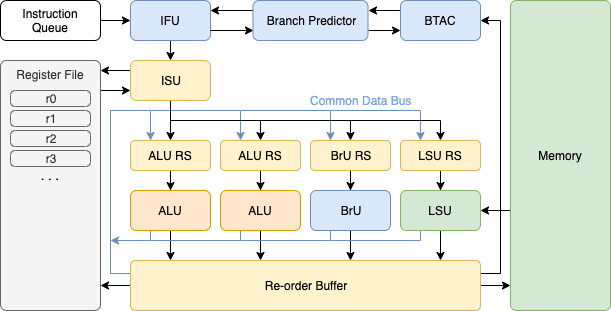

The diagram above was exported from draw.io. Its source (the exported page's mxGraphModel, read from the mxfile embedded in the PNG):
<mxGraphModel dx="1311" dy="912" grid="1" gridSize="10" guides="1" tooltips="1" connect="1" arrows="1" fold="1" page="1" pageScale="1" pageWidth="827" pageHeight="1169" math="0" shadow="0">
  <root>
    <mxCell id="0" />
    <mxCell id="1" parent="0" />
    <mxCell id="2" style="edgeStyle=orthogonalEdgeStyle;rounded=0;orthogonalLoop=1;jettySize=auto;html=1;exitX=1;exitY=0.5;exitDx=0;exitDy=0;entryX=0;entryY=0.853;entryDx=0;entryDy=0;entryPerimeter=0;startArrow=none;startFill=0;endArrow=classic;endFill=1;" edge="1" source="6" parent="1">
      <mxGeometry relative="1" as="geometry">
        <mxPoint x="560" y="665" as="targetPoint" />
      </mxGeometry>
    </mxCell>
    <mxCell id="3" style="edgeStyle=orthogonalEdgeStyle;rounded=0;orthogonalLoop=1;jettySize=auto;html=1;exitX=0;exitY=0.5;exitDx=0;exitDy=0;entryX=1;entryY=0.9;entryDx=0;entryDy=0;entryPerimeter=0;startArrow=none;startFill=0;endArrow=classic;endFill=1;" edge="1" source="6" target="48" parent="1">
      <mxGeometry relative="1" as="geometry" />
    </mxCell>
    <mxCell id="4" style="edgeStyle=orthogonalEdgeStyle;rounded=0;orthogonalLoop=1;jettySize=auto;html=1;exitX=1;exitY=0.25;exitDx=0;exitDy=0;entryX=1;entryY=0.5;entryDx=0;entryDy=0;startArrow=none;startFill=0;endArrow=classic;endFill=1;" edge="1" source="6" target="47" parent="1">
      <mxGeometry relative="1" as="geometry" />
    </mxCell>
    <mxCell id="5" style="edgeStyle=orthogonalEdgeStyle;rounded=0;orthogonalLoop=1;jettySize=auto;html=1;exitX=0;exitY=0.25;exitDx=0;exitDy=0;entryX=0.25;entryY=0;entryDx=0;entryDy=0;startArrow=none;startFill=0;endArrow=classic;endFill=1;fontFamily=Courier New;fillColor=#dae8fc;strokeColor=#6c8ebf;" edge="1" source="6" target="8" parent="1">
      <mxGeometry relative="1" as="geometry">
        <Array as="points">
          <mxPoint x="160" y="653" />
          <mxPoint x="160" y="490" />
          <mxPoint x="200" y="490" />
        </Array>
      </mxGeometry>
    </mxCell>
    <mxCell id="6" value="Re-order Buffer" style="rounded=1;whiteSpace=wrap;html=1;arcSize=10;fillColor=#fff2cc;strokeColor=#d6b656;" vertex="1" parent="1">
      <mxGeometry x="180" y="640" width="350" height="50" as="geometry" />
    </mxCell>
    <mxCell id="7" value="" style="edgeStyle=orthogonalEdgeStyle;rounded=0;orthogonalLoop=1;jettySize=auto;html=1;" edge="1" source="8" target="11" parent="1">
      <mxGeometry relative="1" as="geometry" />
    </mxCell>
    <mxCell id="8" value="ALU RS" style="rounded=1;whiteSpace=wrap;html=1;fillColor=#fff2cc;strokeColor=#d6b656;" vertex="1" parent="1">
      <mxGeometry x="180" y="520" width="80" height="30" as="geometry" />
    </mxCell>
    <mxCell id="9" style="edgeStyle=orthogonalEdgeStyle;rounded=0;orthogonalLoop=1;jettySize=auto;html=1;exitX=0.5;exitY=1;exitDx=0;exitDy=0;entryX=0.114;entryY=0;entryDx=0;entryDy=0;entryPerimeter=0;" edge="1" source="11" target="6" parent="1">
      <mxGeometry relative="1" as="geometry" />
    </mxCell>
    <mxCell id="10" style="edgeStyle=orthogonalEdgeStyle;rounded=0;orthogonalLoop=1;jettySize=auto;html=1;exitX=0.25;exitY=1;exitDx=0;exitDy=0;startArrow=none;startFill=0;endArrow=classic;endFill=1;fontFamily=Courier New;fillColor=#dae8fc;strokeColor=#6c8ebf;" edge="1" source="11" parent="1">
      <mxGeometry relative="1" as="geometry">
        <mxPoint x="160" y="620" as="targetPoint" />
        <Array as="points">
          <mxPoint x="200" y="620" />
        </Array>
      </mxGeometry>
    </mxCell>
    <mxCell id="11" value="ALU" style="rounded=1;whiteSpace=wrap;html=1;fillColor=#ffe6cc;strokeColor=#d79b00;" vertex="1" parent="1">
      <mxGeometry x="180" y="570" width="80" height="40" as="geometry" />
    </mxCell>
    <mxCell id="12" value="" style="edgeStyle=orthogonalEdgeStyle;rounded=0;orthogonalLoop=1;jettySize=auto;html=1;" edge="1" source="15" target="18" parent="1">
      <mxGeometry relative="1" as="geometry" />
    </mxCell>
    <mxCell id="13" style="edgeStyle=orthogonalEdgeStyle;rounded=0;orthogonalLoop=1;jettySize=auto;html=1;exitX=0.25;exitY=0;exitDx=0;exitDy=0;startArrow=classic;startFill=1;endArrow=none;endFill=0;fontFamily=Courier New;fillColor=#dae8fc;strokeColor=#6c8ebf;" edge="1" source="15" parent="1">
      <mxGeometry relative="1" as="geometry">
        <mxPoint x="200" y="490" as="targetPoint" />
        <Array as="points">
          <mxPoint x="290" y="490" />
        </Array>
      </mxGeometry>
    </mxCell>
    <mxCell id="14" style="edgeStyle=orthogonalEdgeStyle;rounded=0;orthogonalLoop=1;jettySize=auto;html=1;exitX=0.5;exitY=0;exitDx=0;exitDy=0;startArrow=classic;startFill=1;endArrow=none;endFill=0;strokeWidth=1;fontFamily=Helvetica;fontColor=#7EA6E0;" edge="1" source="15" parent="1">
      <mxGeometry relative="1" as="geometry">
        <mxPoint x="220" y="500" as="targetPoint" />
        <Array as="points">
          <mxPoint x="310" y="500" />
        </Array>
      </mxGeometry>
    </mxCell>
    <mxCell id="15" value="ALU RS" style="rounded=1;whiteSpace=wrap;html=1;fillColor=#fff2cc;strokeColor=#d6b656;" vertex="1" parent="1">
      <mxGeometry x="270" y="520" width="80" height="30" as="geometry" />
    </mxCell>
    <mxCell id="16" style="edgeStyle=orthogonalEdgeStyle;rounded=0;orthogonalLoop=1;jettySize=auto;html=1;exitX=0.5;exitY=1;exitDx=0;exitDy=0;entryX=0.371;entryY=0;entryDx=0;entryDy=0;entryPerimeter=0;" edge="1" source="18" target="6" parent="1">
      <mxGeometry relative="1" as="geometry" />
    </mxCell>
    <mxCell id="17" style="edgeStyle=orthogonalEdgeStyle;rounded=0;orthogonalLoop=1;jettySize=auto;html=1;exitX=0.25;exitY=1;exitDx=0;exitDy=0;startArrow=none;startFill=0;endArrow=none;endFill=0;fontFamily=Courier New;fillColor=#dae8fc;strokeColor=#6c8ebf;" edge="1" source="18" parent="1">
      <mxGeometry relative="1" as="geometry">
        <mxPoint x="200" y="620" as="targetPoint" />
        <Array as="points">
          <mxPoint x="290" y="620" />
        </Array>
      </mxGeometry>
    </mxCell>
    <mxCell id="18" value="ALU" style="rounded=1;whiteSpace=wrap;html=1;fillColor=#ffe6cc;strokeColor=#d79b00;" vertex="1" parent="1">
      <mxGeometry x="270" y="570" width="80" height="40" as="geometry" />
    </mxCell>
    <mxCell id="19" value="" style="edgeStyle=orthogonalEdgeStyle;rounded=0;orthogonalLoop=1;jettySize=auto;html=1;" edge="1" source="22" target="25" parent="1">
      <mxGeometry relative="1" as="geometry" />
    </mxCell>
    <mxCell id="20" style="edgeStyle=orthogonalEdgeStyle;rounded=0;orthogonalLoop=1;jettySize=auto;html=1;exitX=0.25;exitY=0;exitDx=0;exitDy=0;startArrow=classic;startFill=1;endArrow=none;endFill=0;fontFamily=Courier New;fillColor=#dae8fc;strokeColor=#6c8ebf;" edge="1" source="22" parent="1">
      <mxGeometry relative="1" as="geometry">
        <mxPoint x="290" y="490" as="targetPoint" />
        <Array as="points">
          <mxPoint x="380" y="490" />
        </Array>
      </mxGeometry>
    </mxCell>
    <mxCell id="21" style="edgeStyle=orthogonalEdgeStyle;rounded=0;orthogonalLoop=1;jettySize=auto;html=1;exitX=0.5;exitY=0;exitDx=0;exitDy=0;startArrow=classic;startFill=1;endArrow=none;endFill=0;strokeWidth=1;fontFamily=Helvetica;fontColor=#7EA6E0;" edge="1" source="22" parent="1">
      <mxGeometry relative="1" as="geometry">
        <mxPoint x="310" y="500" as="targetPoint" />
        <Array as="points">
          <mxPoint x="400" y="500" />
        </Array>
      </mxGeometry>
    </mxCell>
    <mxCell id="22" value="BrU RS" style="rounded=1;whiteSpace=wrap;html=1;fillColor=#fff2cc;strokeColor=#d6b656;" vertex="1" parent="1">
      <mxGeometry x="360" y="520" width="80" height="30" as="geometry" />
    </mxCell>
    <mxCell id="23" style="edgeStyle=orthogonalEdgeStyle;rounded=0;orthogonalLoop=1;jettySize=auto;html=1;exitX=0.5;exitY=1;exitDx=0;exitDy=0;entryX=0.629;entryY=0;entryDx=0;entryDy=0;entryPerimeter=0;" edge="1" source="25" target="6" parent="1">
      <mxGeometry relative="1" as="geometry" />
    </mxCell>
    <mxCell id="24" style="edgeStyle=orthogonalEdgeStyle;rounded=0;orthogonalLoop=1;jettySize=auto;html=1;exitX=0.25;exitY=1;exitDx=0;exitDy=0;startArrow=none;startFill=0;endArrow=none;endFill=0;fontFamily=Courier New;fillColor=#dae8fc;strokeColor=#6c8ebf;" edge="1" source="25" parent="1">
      <mxGeometry relative="1" as="geometry">
        <mxPoint x="290" y="620" as="targetPoint" />
        <Array as="points">
          <mxPoint x="380" y="620" />
        </Array>
      </mxGeometry>
    </mxCell>
    <mxCell id="25" value="BrU" style="rounded=1;whiteSpace=wrap;html=1;fillColor=#dae8fc;strokeColor=#6c8ebf;" vertex="1" parent="1">
      <mxGeometry x="360" y="570" width="80" height="40" as="geometry" />
    </mxCell>
    <mxCell id="26" value="" style="edgeStyle=orthogonalEdgeStyle;rounded=0;orthogonalLoop=1;jettySize=auto;html=1;" edge="1" source="29" target="33" parent="1">
      <mxGeometry relative="1" as="geometry" />
    </mxCell>
    <mxCell id="27" style="edgeStyle=orthogonalEdgeStyle;rounded=0;orthogonalLoop=1;jettySize=auto;html=1;exitX=0.25;exitY=0;exitDx=0;exitDy=0;startArrow=classic;startFill=1;endArrow=none;endFill=0;fontFamily=Courier New;fillColor=#dae8fc;strokeColor=#6c8ebf;" edge="1" source="29" parent="1">
      <mxGeometry relative="1" as="geometry">
        <mxPoint x="380" y="490" as="targetPoint" />
        <Array as="points">
          <mxPoint x="470" y="490" />
        </Array>
      </mxGeometry>
    </mxCell>
    <mxCell id="28" style="edgeStyle=orthogonalEdgeStyle;rounded=0;orthogonalLoop=1;jettySize=auto;html=1;exitX=0.5;exitY=0;exitDx=0;exitDy=0;startArrow=classic;startFill=1;endArrow=none;endFill=0;strokeWidth=1;fontFamily=Helvetica;fontColor=#7EA6E0;" edge="1" source="29" parent="1">
      <mxGeometry relative="1" as="geometry">
        <mxPoint x="400" y="500" as="targetPoint" />
        <Array as="points">
          <mxPoint x="490" y="500" />
        </Array>
      </mxGeometry>
    </mxCell>
    <mxCell id="29" value="LSU RS" style="rounded=1;whiteSpace=wrap;html=1;fillColor=#fff2cc;strokeColor=#d6b656;" vertex="1" parent="1">
      <mxGeometry x="450" y="520" width="80" height="30" as="geometry" />
    </mxCell>
    <mxCell id="30" style="edgeStyle=orthogonalEdgeStyle;rounded=0;orthogonalLoop=1;jettySize=auto;html=1;exitX=0.5;exitY=1;exitDx=0;exitDy=0;entryX=0.886;entryY=0;entryDx=0;entryDy=0;entryPerimeter=0;" edge="1" source="33" target="6" parent="1">
      <mxGeometry relative="1" as="geometry" />
    </mxCell>
    <mxCell id="31" style="edgeStyle=orthogonalEdgeStyle;rounded=0;orthogonalLoop=1;jettySize=auto;html=1;exitX=1;exitY=0.5;exitDx=0;exitDy=0;entryX=0;entryY=0.412;entryDx=0;entryDy=0;entryPerimeter=0;startArrow=classic;startFill=1;endArrow=none;endFill=0;" edge="1" source="33" parent="1">
      <mxGeometry relative="1" as="geometry">
        <mxPoint x="560" y="590" as="targetPoint" />
      </mxGeometry>
    </mxCell>
    <mxCell id="32" style="edgeStyle=orthogonalEdgeStyle;rounded=0;orthogonalLoop=1;jettySize=auto;html=1;exitX=0.25;exitY=1;exitDx=0;exitDy=0;startArrow=none;startFill=0;endArrow=none;endFill=0;fontFamily=Courier New;fillColor=#dae8fc;strokeColor=#6c8ebf;" edge="1" source="33" parent="1">
      <mxGeometry relative="1" as="geometry">
        <mxPoint x="380" y="620" as="targetPoint" />
        <Array as="points">
          <mxPoint x="470" y="620" />
        </Array>
      </mxGeometry>
    </mxCell>
    <mxCell id="33" value="LSU" style="rounded=1;whiteSpace=wrap;html=1;fillColor=#d5e8d4;strokeColor=#82b366;" vertex="1" parent="1">
      <mxGeometry x="450" y="570" width="80" height="40" as="geometry" />
    </mxCell>
    <mxCell id="34" style="edgeStyle=orthogonalEdgeStyle;rounded=0;orthogonalLoop=1;jettySize=auto;html=1;exitX=0.5;exitY=1;exitDx=0;exitDy=0;entryX=0.5;entryY=0;entryDx=0;entryDy=0;" edge="1" source="37" target="8" parent="1">
      <mxGeometry relative="1" as="geometry" />
    </mxCell>
    <mxCell id="35" style="edgeStyle=orthogonalEdgeStyle;rounded=0;orthogonalLoop=1;jettySize=auto;html=1;exitX=0;exitY=0.25;exitDx=0;exitDy=0;entryX=1;entryY=0.04;entryDx=0;entryDy=0;entryPerimeter=0;startArrow=none;startFill=0;endArrow=classic;endFill=1;" edge="1" source="37" target="48" parent="1">
      <mxGeometry relative="1" as="geometry" />
    </mxCell>
    <mxCell id="36" style="edgeStyle=orthogonalEdgeStyle;rounded=0;orthogonalLoop=1;jettySize=auto;html=1;exitX=0;exitY=0.75;exitDx=0;exitDy=0;entryX=1;entryY=0.12;entryDx=0;entryDy=0;entryPerimeter=0;startArrow=classic;startFill=1;endArrow=none;endFill=0;" edge="1" source="37" target="48" parent="1">
      <mxGeometry relative="1" as="geometry" />
    </mxCell>
    <mxCell id="37" value="ISU" style="rounded=1;whiteSpace=wrap;html=1;fillColor=#fff2cc;strokeColor=#d6b656;" vertex="1" parent="1">
      <mxGeometry x="180" y="440" width="80" height="40" as="geometry" />
    </mxCell>
    <mxCell id="38" style="edgeStyle=orthogonalEdgeStyle;rounded=0;orthogonalLoop=1;jettySize=auto;html=1;exitX=0.5;exitY=1;exitDx=0;exitDy=0;entryX=0.5;entryY=0;entryDx=0;entryDy=0;" edge="1" source="41" target="37" parent="1">
      <mxGeometry relative="1" as="geometry" />
    </mxCell>
    <mxCell id="39" value="" style="edgeStyle=orthogonalEdgeStyle;rounded=0;orthogonalLoop=1;jettySize=auto;html=1;startArrow=classic;startFill=1;endArrow=none;endFill=0;" edge="1" source="41" target="42" parent="1">
      <mxGeometry relative="1" as="geometry" />
    </mxCell>
    <mxCell id="40" style="edgeStyle=orthogonalEdgeStyle;rounded=0;orthogonalLoop=1;jettySize=auto;html=1;exitX=1;exitY=0.25;exitDx=0;exitDy=0;entryX=0;entryY=0.25;entryDx=0;entryDy=0;startArrow=classic;startFill=1;endArrow=none;endFill=0;strokeWidth=1;fontFamily=Helvetica;fontColor=#7EA6E0;" edge="1" source="41" target="45" parent="1">
      <mxGeometry relative="1" as="geometry" />
    </mxCell>
    <mxCell id="41" value="IFU" style="rounded=1;whiteSpace=wrap;html=1;fillColor=#dae8fc;strokeColor=#6c8ebf;" vertex="1" parent="1">
      <mxGeometry x="180" y="380" width="80" height="40" as="geometry" />
    </mxCell>
    <mxCell id="42" value="Instruction&lt;br&gt;Queue" style="rounded=1;whiteSpace=wrap;html=1;" vertex="1" parent="1">
      <mxGeometry x="50" y="380" width="100" height="40" as="geometry" />
    </mxCell>
    <mxCell id="43" style="edgeStyle=orthogonalEdgeStyle;rounded=0;orthogonalLoop=1;jettySize=auto;html=1;exitX=1;exitY=0.25;exitDx=0;exitDy=0;entryX=0;entryY=0.25;entryDx=0;entryDy=0;startArrow=classic;startFill=1;endArrow=none;endFill=0;strokeWidth=1;fontFamily=Helvetica;fontColor=#7EA6E0;" edge="1" source="45" target="47" parent="1">
      <mxGeometry relative="1" as="geometry" />
    </mxCell>
    <mxCell id="44" style="edgeStyle=orthogonalEdgeStyle;rounded=0;orthogonalLoop=1;jettySize=auto;html=1;exitX=0;exitY=0.75;exitDx=0;exitDy=0;entryX=1;entryY=0.75;entryDx=0;entryDy=0;startArrow=classic;startFill=1;endArrow=none;endFill=0;strokeWidth=1;fontFamily=Helvetica;fontColor=#7EA6E0;" edge="1" source="45" target="41" parent="1">
      <mxGeometry relative="1" as="geometry" />
    </mxCell>
    <mxCell id="45" value="Branch Predictor" style="rounded=1;whiteSpace=wrap;html=1;fillColor=#dae8fc;strokeColor=#6c8ebf;" vertex="1" parent="1">
      <mxGeometry x="302.5" y="380" width="115" height="40" as="geometry" />
    </mxCell>
    <mxCell id="46" style="edgeStyle=orthogonalEdgeStyle;rounded=0;orthogonalLoop=1;jettySize=auto;html=1;exitX=0;exitY=0.75;exitDx=0;exitDy=0;entryX=1;entryY=0.75;entryDx=0;entryDy=0;startArrow=classic;startFill=1;endArrow=none;endFill=0;strokeWidth=1;fontFamily=Helvetica;fontColor=#7EA6E0;" edge="1" source="47" target="45" parent="1">
      <mxGeometry relative="1" as="geometry" />
    </mxCell>
    <mxCell id="47" value="BTAC" style="rounded=1;whiteSpace=wrap;html=1;fillColor=#dae8fc;strokeColor=#6c8ebf;" vertex="1" parent="1">
      <mxGeometry x="450" y="380" width="80" height="40" as="geometry" />
    </mxCell>
    <mxCell id="48" value="Register File" style="rounded=1;whiteSpace=wrap;html=1;perimeterSpacing=0;shadow=0;comic=0;glass=0;arcSize=6;verticalAlign=top;fillColor=#f5f5f5;strokeColor=#666666;fontColor=#333333;" vertex="1" parent="1">
      <mxGeometry x="50" y="440" width="100" height="250" as="geometry" />
    </mxCell>
    <mxCell id="49" value="r0" style="rounded=1;whiteSpace=wrap;html=1;arcSize=30;fillColor=#f5f5f5;strokeColor=#666666;fontColor=#333333;" vertex="1" parent="1">
      <mxGeometry x="60" y="470" width="80" height="16" as="geometry" />
    </mxCell>
    <mxCell id="50" value="r1" style="rounded=1;whiteSpace=wrap;html=1;arcSize=30;fillColor=#f5f5f5;strokeColor=#666666;fontColor=#333333;" vertex="1" parent="1">
      <mxGeometry x="60" y="490" width="80" height="16" as="geometry" />
    </mxCell>
    <mxCell id="51" value="r2" style="rounded=1;whiteSpace=wrap;html=1;arcSize=30;fillColor=#f5f5f5;strokeColor=#666666;fontColor=#333333;" vertex="1" parent="1">
      <mxGeometry x="60" y="510" width="80" height="16" as="geometry" />
    </mxCell>
    <mxCell id="52" value="r3" style="rounded=1;whiteSpace=wrap;html=1;arcSize=30;fillColor=#f5f5f5;strokeColor=#666666;fontColor=#333333;" vertex="1" parent="1">
      <mxGeometry x="60" y="530" width="80" height="16" as="geometry" />
    </mxCell>
    <mxCell id="53" value="..." style="text;html=1;align=center;verticalAlign=middle;resizable=0;points=[];;autosize=1;fontFamily=Courier New;" vertex="1" parent="1">
      <mxGeometry x="80" y="546" width="40" height="20" as="geometry" />
    </mxCell>
    <mxCell id="54" value="Common Data Bus" style="text;html=1;align=center;verticalAlign=middle;resizable=0;points=[];;autosize=1;fontFamily=Helvetica;fontColor=#7EA6E0;" vertex="1" parent="1">
      <mxGeometry x="350" y="470" width="120" height="20" as="geometry" />
    </mxCell>
    <mxCell id="55" value="Memory" style="rounded=1;whiteSpace=wrap;html=1;arcSize=6;fillColor=#d5e8d4;strokeColor=#82b366;" vertex="1" parent="1">
      <mxGeometry x="560" y="380" width="100" height="310" as="geometry" />
    </mxCell>
  </root>
</mxGraphModel>